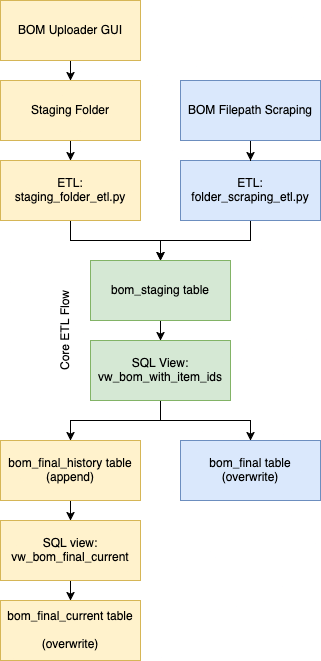

The diagram above was exported from draw.io. Its source (the exported page's mxGraphModel, read from the mxfile embedded in the PNG):
<mxGraphModel dx="976" dy="640" grid="1" gridSize="10" guides="1" tooltips="1" connect="1" arrows="1" fold="1" page="1" pageScale="1" pageWidth="850" pageHeight="1100" background="#FFFFFF" math="0" shadow="0">
  <root>
    <mxCell id="0" />
    <mxCell id="1" parent="0" />
    <mxCell id="ox-wojX--vqufH9yL7K8-19" value="" style="edgeStyle=orthogonalEdgeStyle;rounded=0;orthogonalLoop=1;jettySize=auto;html=1;" edge="1" parent="1" source="ox-wojX--vqufH9yL7K8-1" target="ox-wojX--vqufH9yL7K8-3">
      <mxGeometry relative="1" as="geometry" />
    </mxCell>
    <mxCell id="ox-wojX--vqufH9yL7K8-1" value="BOM Uploader GUI" style="rounded=0;whiteSpace=wrap;html=1;points=[[0,0,0,0,0],[0,0.25,0,0,0],[0,0.5,0,0,0],[0,0.75,0,0,0],[0,1,0,0,0],[0.25,0,0,0,0],[0.25,1,0,0,0],[0.5,0,0,0,0],[0.5,1,0,0,0],[0.75,0,0,0,0],[0.75,1,0,0,0],[1,0,0,0,0],[1,0.25,0,0,0],[1,0.5,0,0,0],[1,0.75,0,0,0],[1,1,0,0,0]];fillColor=#fff2cc;strokeColor=#d6b656;" vertex="1" parent="1">
      <mxGeometry x="80" y="60" width="140" height="60" as="geometry" />
    </mxCell>
    <mxCell id="ox-wojX--vqufH9yL7K8-23" value="" style="edgeStyle=orthogonalEdgeStyle;rounded=0;orthogonalLoop=1;jettySize=auto;html=1;" edge="1" parent="1" source="ox-wojX--vqufH9yL7K8-3" target="ox-wojX--vqufH9yL7K8-4">
      <mxGeometry relative="1" as="geometry" />
    </mxCell>
    <mxCell id="ox-wojX--vqufH9yL7K8-3" value="&lt;div&gt;Staging Folder&lt;/div&gt;" style="rounded=0;whiteSpace=wrap;html=1;fillColor=#fff2cc;strokeColor=#d6b656;" vertex="1" parent="1">
      <mxGeometry x="80" y="140" width="140" height="60" as="geometry" />
    </mxCell>
    <mxCell id="ox-wojX--vqufH9yL7K8-24" value="" style="edgeStyle=orthogonalEdgeStyle;rounded=0;orthogonalLoop=1;jettySize=auto;html=1;" edge="1" parent="1" source="ox-wojX--vqufH9yL7K8-4" target="ox-wojX--vqufH9yL7K8-6">
      <mxGeometry relative="1" as="geometry" />
    </mxCell>
    <mxCell id="ox-wojX--vqufH9yL7K8-4" value="&lt;div&gt;ETL: staging_folder_etl.py&lt;/div&gt;" style="rounded=0;whiteSpace=wrap;html=1;fillColor=#fff2cc;strokeColor=#d6b656;" vertex="1" parent="1">
      <mxGeometry x="80" y="220" width="140" height="60" as="geometry" />
    </mxCell>
    <mxCell id="ox-wojX--vqufH9yL7K8-25" value="" style="edgeStyle=orthogonalEdgeStyle;rounded=0;orthogonalLoop=1;jettySize=auto;html=1;" edge="1" parent="1" source="ox-wojX--vqufH9yL7K8-5" target="ox-wojX--vqufH9yL7K8-6">
      <mxGeometry relative="1" as="geometry" />
    </mxCell>
    <mxCell id="ox-wojX--vqufH9yL7K8-5" value="ETL: folder_scraping_etl.py" style="rounded=0;whiteSpace=wrap;html=1;fillColor=#dae8fc;strokeColor=#6c8ebf;" vertex="1" parent="1">
      <mxGeometry x="260" y="220" width="140" height="60" as="geometry" />
    </mxCell>
    <mxCell id="ox-wojX--vqufH9yL7K8-28" value="" style="edgeStyle=orthogonalEdgeStyle;rounded=0;orthogonalLoop=1;jettySize=auto;html=1;" edge="1" parent="1" source="ox-wojX--vqufH9yL7K8-6" target="ox-wojX--vqufH9yL7K8-9">
      <mxGeometry relative="1" as="geometry" />
    </mxCell>
    <mxCell id="ox-wojX--vqufH9yL7K8-6" value="&lt;div&gt;bom_staging table&lt;/div&gt;" style="rounded=0;whiteSpace=wrap;html=1;fillColor=#d5e8d4;strokeColor=#82b366;" vertex="1" parent="1">
      <mxGeometry x="170" y="320" width="140" height="60" as="geometry" />
    </mxCell>
    <mxCell id="ox-wojX--vqufH9yL7K8-33" value="" style="edgeStyle=orthogonalEdgeStyle;rounded=0;orthogonalLoop=1;jettySize=auto;html=1;" edge="1" parent="1" source="ox-wojX--vqufH9yL7K8-7" target="ox-wojX--vqufH9yL7K8-11">
      <mxGeometry relative="1" as="geometry" />
    </mxCell>
    <mxCell id="ox-wojX--vqufH9yL7K8-7" value="&lt;div&gt;bom_final_history table&lt;/div&gt;&lt;div&gt;(append)&lt;/div&gt;" style="rounded=0;whiteSpace=wrap;html=1;fillColor=#fff2cc;strokeColor=#d6b656;" vertex="1" parent="1">
      <mxGeometry x="80" y="500" width="140" height="60" as="geometry" />
    </mxCell>
    <mxCell id="ox-wojX--vqufH9yL7K8-26" value="" style="edgeStyle=orthogonalEdgeStyle;rounded=0;orthogonalLoop=1;jettySize=auto;html=1;" edge="1" parent="1" source="ox-wojX--vqufH9yL7K8-8" target="ox-wojX--vqufH9yL7K8-5">
      <mxGeometry relative="1" as="geometry" />
    </mxCell>
    <mxCell id="ox-wojX--vqufH9yL7K8-8" value="BOM Filepath Scraping" style="rounded=0;whiteSpace=wrap;html=1;fillColor=#dae8fc;strokeColor=#6c8ebf;" vertex="1" parent="1">
      <mxGeometry x="260" y="140" width="140" height="60" as="geometry" />
    </mxCell>
    <mxCell id="ox-wojX--vqufH9yL7K8-32" value="" style="edgeStyle=orthogonalEdgeStyle;rounded=0;orthogonalLoop=1;jettySize=auto;html=1;" edge="1" parent="1" source="ox-wojX--vqufH9yL7K8-9" target="ox-wojX--vqufH9yL7K8-31">
      <mxGeometry relative="1" as="geometry" />
    </mxCell>
    <mxCell id="ox-wojX--vqufH9yL7K8-35" value="" style="edgeStyle=orthogonalEdgeStyle;rounded=0;orthogonalLoop=1;jettySize=auto;html=1;" edge="1" parent="1" source="ox-wojX--vqufH9yL7K8-9" target="ox-wojX--vqufH9yL7K8-7">
      <mxGeometry relative="1" as="geometry" />
    </mxCell>
    <mxCell id="ox-wojX--vqufH9yL7K8-9" value="&lt;div&gt;SQL View: vw_bom_with_item_ids&lt;/div&gt;" style="rounded=0;whiteSpace=wrap;html=1;fillColor=#d5e8d4;strokeColor=#82b366;" vertex="1" parent="1">
      <mxGeometry x="170" y="400" width="140" height="60" as="geometry" />
    </mxCell>
    <mxCell id="ox-wojX--vqufH9yL7K8-34" value="" style="edgeStyle=orthogonalEdgeStyle;rounded=0;orthogonalLoop=1;jettySize=auto;html=1;" edge="1" parent="1" source="ox-wojX--vqufH9yL7K8-11" target="ox-wojX--vqufH9yL7K8-12">
      <mxGeometry relative="1" as="geometry" />
    </mxCell>
    <mxCell id="ox-wojX--vqufH9yL7K8-11" value="&lt;div&gt;SQL view: vw_bom_final_current&lt;/div&gt;" style="rounded=0;whiteSpace=wrap;html=1;fillColor=#fff2cc;strokeColor=#d6b656;" vertex="1" parent="1">
      <mxGeometry x="80" y="580" width="140" height="60" as="geometry" />
    </mxCell>
    <mxCell id="ox-wojX--vqufH9yL7K8-12" value="&lt;div&gt;bom_final_current table&lt;/div&gt;&lt;div&gt;&lt;br&gt;&lt;/div&gt;&lt;div&gt;(overwrite)&lt;/div&gt;" style="rounded=0;whiteSpace=wrap;html=1;fillColor=#fff2cc;strokeColor=#d6b656;" vertex="1" parent="1">
      <mxGeometry x="80" y="660" width="140" height="60" as="geometry" />
    </mxCell>
    <mxCell id="ox-wojX--vqufH9yL7K8-31" value="&lt;div&gt;bom_final table&lt;/div&gt;&lt;div&gt;(overwrite)&lt;/div&gt;" style="rounded=0;whiteSpace=wrap;html=1;fillColor=#dae8fc;strokeColor=#6c8ebf;" vertex="1" parent="1">
      <mxGeometry x="260" y="500" width="140" height="60" as="geometry" />
    </mxCell>
    <UserObject label="Core ETL Flow" placeholders="1" name="Variable" id="ox-wojX--vqufH9yL7K8-37">
      <mxCell style="text;html=1;strokeColor=none;fillColor=none;align=center;verticalAlign=middle;whiteSpace=wrap;overflow=hidden;rotation=-90;" vertex="1" parent="1">
        <mxGeometry x="90" y="380" width="110" height="20" as="geometry" />
      </mxCell>
    </UserObject>
  </root>
</mxGraphModel>